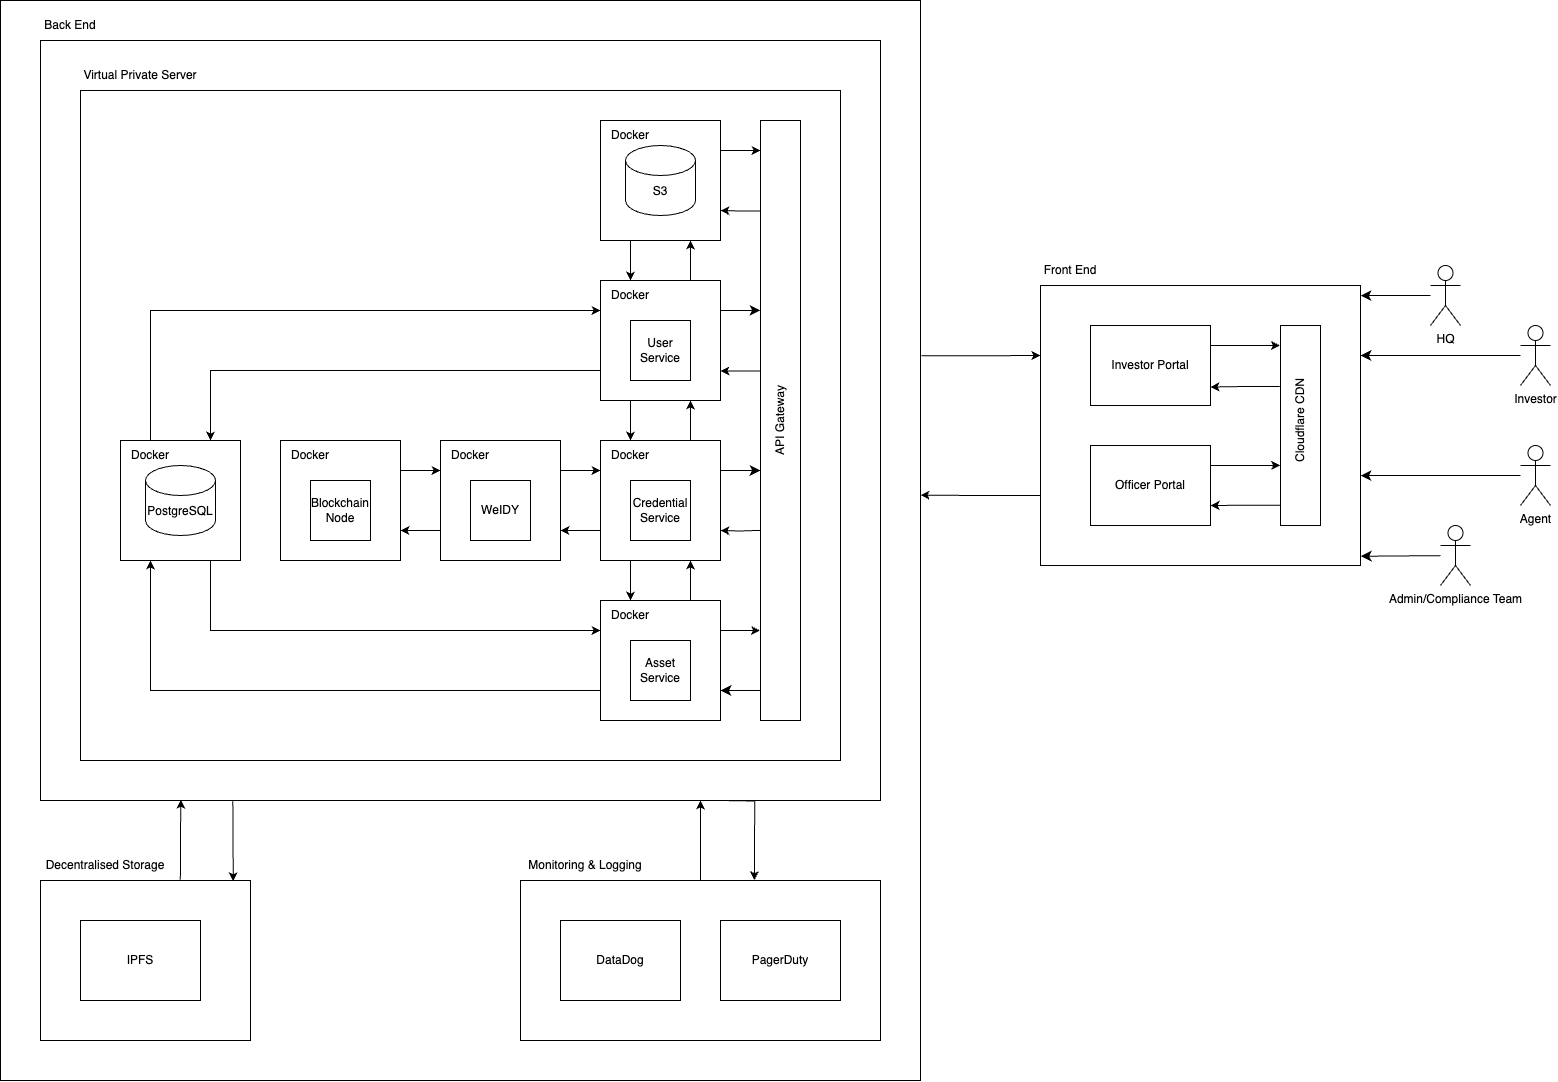

The diagram above was exported from draw.io. Its source (the exported page's mxGraphModel, read from the mxfile embedded in the PNG):
<mxGraphModel dx="3345" dy="2038" grid="1" gridSize="10" guides="1" tooltips="1" connect="1" arrows="1" fold="1" page="0" pageScale="1" pageWidth="827" pageHeight="1169" math="0" shadow="0">
  <root>
    <mxCell id="0" />
    <mxCell id="1" parent="0" />
    <mxCell id="2" value="" style="rounded=0;whiteSpace=wrap;html=1;" vertex="1" parent="1">
      <mxGeometry x="-720" y="-240" width="920" height="1080" as="geometry" />
    </mxCell>
    <mxCell id="3" value="" style="rounded=0;whiteSpace=wrap;html=1;" vertex="1" parent="1">
      <mxGeometry x="-680" y="-200" width="840" height="760" as="geometry" />
    </mxCell>
    <mxCell id="4" value="" style="rounded=0;whiteSpace=wrap;html=1;" vertex="1" parent="1">
      <mxGeometry x="320" y="45" width="320" height="280" as="geometry" />
    </mxCell>
    <mxCell id="5" value="" style="rounded=0;whiteSpace=wrap;html=1;" vertex="1" parent="1">
      <mxGeometry x="-640" y="-150" width="760" height="670" as="geometry" />
    </mxCell>
    <mxCell id="6" value="" style="group" vertex="1" connectable="0" parent="1">
      <mxGeometry x="40" y="40" width="40" height="440" as="geometry" />
    </mxCell>
    <mxCell id="7" value="" style="rounded=0;whiteSpace=wrap;html=1;" vertex="1" parent="6">
      <mxGeometry y="-160" width="40" height="600" as="geometry" />
    </mxCell>
    <mxCell id="8" value="API Gateway" style="text;html=1;align=center;verticalAlign=middle;whiteSpace=wrap;rounded=0;horizontal=0;" vertex="1" parent="6">
      <mxGeometry y="77.24310344827586" width="40" height="125.51724137931035" as="geometry" />
    </mxCell>
    <mxCell id="9" value="Virtual Private Server" style="text;html=1;align=center;verticalAlign=middle;whiteSpace=wrap;rounded=0;" vertex="1" parent="1">
      <mxGeometry x="-640" y="-180" width="120" height="30" as="geometry" />
    </mxCell>
    <mxCell id="10" value="Investor Portal" style="rounded=0;whiteSpace=wrap;html=1;" vertex="1" parent="1">
      <mxGeometry x="370" y="85" width="120" height="80" as="geometry" />
    </mxCell>
    <mxCell id="11" value="Officer Portal" style="rounded=0;whiteSpace=wrap;html=1;" vertex="1" parent="1">
      <mxGeometry x="370" y="205" width="120" height="80" as="geometry" />
    </mxCell>
    <mxCell id="12" value="Back End" style="text;html=1;align=center;verticalAlign=middle;whiteSpace=wrap;rounded=0;" vertex="1" parent="1">
      <mxGeometry x="-680" y="-230" width="60" height="30" as="geometry" />
    </mxCell>
    <mxCell id="13" value="Front End" style="text;html=1;align=center;verticalAlign=middle;whiteSpace=wrap;rounded=0;" vertex="1" parent="1">
      <mxGeometry x="320" y="15" width="60" height="30" as="geometry" />
    </mxCell>
    <mxCell id="14" value="" style="group" vertex="1" connectable="0" parent="1">
      <mxGeometry x="-120" y="-120" width="120" height="120" as="geometry" />
    </mxCell>
    <mxCell id="15" value="" style="rounded=0;whiteSpace=wrap;html=1;" vertex="1" parent="14">
      <mxGeometry width="120" height="120" as="geometry" />
    </mxCell>
    <mxCell id="16" value="S3" style="shape=cylinder3;whiteSpace=wrap;html=1;boundedLbl=1;backgroundOutline=1;size=15;" vertex="1" parent="14">
      <mxGeometry x="25" y="25" width="70" height="70" as="geometry" />
    </mxCell>
    <mxCell id="17" value="Docker" style="text;html=1;align=center;verticalAlign=middle;whiteSpace=wrap;rounded=0;" vertex="1" parent="14">
      <mxGeometry width="60" height="30" as="geometry" />
    </mxCell>
    <mxCell id="18" value="" style="group" vertex="1" connectable="0" parent="1">
      <mxGeometry x="-600" y="200" width="120" height="120" as="geometry" />
    </mxCell>
    <mxCell id="19" value="" style="rounded=0;whiteSpace=wrap;html=1;" vertex="1" parent="18">
      <mxGeometry width="120" height="120" as="geometry" />
    </mxCell>
    <mxCell id="20" value="PostgreSQL" style="shape=cylinder3;whiteSpace=wrap;html=1;boundedLbl=1;backgroundOutline=1;size=15;" vertex="1" parent="18">
      <mxGeometry x="25" y="25" width="70" height="70" as="geometry" />
    </mxCell>
    <mxCell id="21" value="Docker" style="text;html=1;align=center;verticalAlign=middle;whiteSpace=wrap;rounded=0;" vertex="1" parent="18">
      <mxGeometry width="60" height="30" as="geometry" />
    </mxCell>
    <mxCell id="22" value="" style="group" vertex="1" connectable="0" parent="1">
      <mxGeometry x="-280" y="200" width="120" height="120" as="geometry" />
    </mxCell>
    <mxCell id="23" value="" style="rounded=0;whiteSpace=wrap;html=1;" vertex="1" parent="22">
      <mxGeometry width="120" height="120" as="geometry" />
    </mxCell>
    <mxCell id="24" value="Docker" style="text;html=1;align=center;verticalAlign=middle;whiteSpace=wrap;rounded=0;" vertex="1" parent="22">
      <mxGeometry width="60" height="30" as="geometry" />
    </mxCell>
    <mxCell id="25" value="" style="rounded=0;whiteSpace=wrap;html=1;" vertex="1" parent="22">
      <mxGeometry x="30" y="40" width="60" height="60" as="geometry" />
    </mxCell>
    <mxCell id="26" value="WeIDY" style="text;html=1;align=center;verticalAlign=middle;whiteSpace=wrap;rounded=0;" vertex="1" parent="22">
      <mxGeometry x="30" y="55" width="60" height="30" as="geometry" />
    </mxCell>
    <mxCell id="27" value="" style="group" vertex="1" connectable="0" parent="1">
      <mxGeometry x="-120" y="40" width="120" height="120" as="geometry" />
    </mxCell>
    <mxCell id="28" style="edgeStyle=none;curved=1;rounded=0;orthogonalLoop=1;jettySize=auto;html=1;exitX=1;exitY=0.25;exitDx=0;exitDy=0;fontSize=12;startSize=8;endSize=8;" edge="1" parent="27" source="29">
      <mxGeometry relative="1" as="geometry">
        <mxPoint x="160" y="29.909090909090878" as="targetPoint" />
      </mxGeometry>
    </mxCell>
    <mxCell id="29" value="" style="rounded=0;whiteSpace=wrap;html=1;" vertex="1" parent="27">
      <mxGeometry width="120" height="120" as="geometry" />
    </mxCell>
    <mxCell id="30" value="Docker" style="text;html=1;align=center;verticalAlign=middle;whiteSpace=wrap;rounded=0;" vertex="1" parent="27">
      <mxGeometry width="60" height="30" as="geometry" />
    </mxCell>
    <mxCell id="31" value="" style="rounded=0;whiteSpace=wrap;html=1;" vertex="1" parent="27">
      <mxGeometry x="30" y="40" width="60" height="60" as="geometry" />
    </mxCell>
    <mxCell id="32" value="User Service" style="text;html=1;align=center;verticalAlign=middle;whiteSpace=wrap;rounded=0;" vertex="1" parent="27">
      <mxGeometry x="30" y="55" width="60" height="30" as="geometry" />
    </mxCell>
    <mxCell id="33" value="" style="group" vertex="1" connectable="0" parent="1">
      <mxGeometry x="-120" y="360" width="120" height="120" as="geometry" />
    </mxCell>
    <mxCell id="34" value="" style="rounded=0;whiteSpace=wrap;html=1;" vertex="1" parent="33">
      <mxGeometry width="120" height="120" as="geometry" />
    </mxCell>
    <mxCell id="35" value="Docker" style="text;html=1;align=center;verticalAlign=middle;whiteSpace=wrap;rounded=0;" vertex="1" parent="33">
      <mxGeometry width="60" height="30" as="geometry" />
    </mxCell>
    <mxCell id="36" value="" style="rounded=0;whiteSpace=wrap;html=1;" vertex="1" parent="33">
      <mxGeometry x="30" y="40" width="60" height="60" as="geometry" />
    </mxCell>
    <mxCell id="37" value="Asset Service" style="text;html=1;align=center;verticalAlign=middle;whiteSpace=wrap;rounded=0;" vertex="1" parent="33">
      <mxGeometry x="30" y="55" width="60" height="30" as="geometry" />
    </mxCell>
    <mxCell id="38" value="" style="group" vertex="1" connectable="0" parent="1">
      <mxGeometry x="-120" y="200" width="120" height="120" as="geometry" />
    </mxCell>
    <mxCell id="39" style="edgeStyle=orthogonalEdgeStyle;rounded=0;orthogonalLoop=1;jettySize=auto;html=1;exitX=1;exitY=0.75;exitDx=0;exitDy=0;entryX=1;entryY=0.75;entryDx=0;entryDy=0;" edge="1" parent="38" target="40">
      <mxGeometry relative="1" as="geometry">
        <mxPoint x="160" y="89.86440677966095" as="sourcePoint" />
      </mxGeometry>
    </mxCell>
    <mxCell id="40" value="" style="rounded=0;whiteSpace=wrap;html=1;" vertex="1" parent="38">
      <mxGeometry width="120" height="120" as="geometry" />
    </mxCell>
    <mxCell id="41" value="Docker" style="text;html=1;align=center;verticalAlign=middle;whiteSpace=wrap;rounded=0;" vertex="1" parent="38">
      <mxGeometry width="60" height="30" as="geometry" />
    </mxCell>
    <mxCell id="42" value="" style="rounded=0;whiteSpace=wrap;html=1;" vertex="1" parent="38">
      <mxGeometry x="30" y="40" width="60" height="60" as="geometry" />
    </mxCell>
    <mxCell id="43" value="Credential Service" style="text;html=1;align=center;verticalAlign=middle;whiteSpace=wrap;rounded=0;" vertex="1" parent="38">
      <mxGeometry x="30" y="55" width="60" height="30" as="geometry" />
    </mxCell>
    <mxCell id="44" value="" style="group" vertex="1" connectable="0" parent="1">
      <mxGeometry x="-440" y="200" width="120" height="120" as="geometry" />
    </mxCell>
    <mxCell id="45" value="" style="rounded=0;whiteSpace=wrap;html=1;" vertex="1" parent="44">
      <mxGeometry width="120" height="120" as="geometry" />
    </mxCell>
    <mxCell id="46" value="Docker" style="text;html=1;align=center;verticalAlign=middle;whiteSpace=wrap;rounded=0;" vertex="1" parent="44">
      <mxGeometry width="60" height="30" as="geometry" />
    </mxCell>
    <mxCell id="47" value="" style="rounded=0;whiteSpace=wrap;html=1;" vertex="1" parent="44">
      <mxGeometry x="30" y="40" width="60" height="60" as="geometry" />
    </mxCell>
    <mxCell id="48" value="&lt;p&gt;Blockchain Node&lt;/p&gt;" style="text;html=1;align=center;verticalAlign=middle;whiteSpace=wrap;rounded=0;" vertex="1" parent="44">
      <mxGeometry x="30" y="55" width="60" height="30" as="geometry" />
    </mxCell>
    <mxCell id="49" style="edgeStyle=none;curved=1;rounded=0;orthogonalLoop=1;jettySize=auto;html=1;exitX=1;exitY=0.25;exitDx=0;exitDy=0;fontSize=12;startSize=8;endSize=8;" edge="1" source="40" parent="1">
      <mxGeometry relative="1" as="geometry">
        <mxPoint x="40" y="230" as="targetPoint" />
      </mxGeometry>
    </mxCell>
    <mxCell id="50" style="edgeStyle=none;curved=1;rounded=0;orthogonalLoop=1;jettySize=auto;html=1;entryX=1;entryY=0.75;entryDx=0;entryDy=0;fontSize=12;startSize=8;endSize=8;" edge="1" target="34" parent="1">
      <mxGeometry relative="1" as="geometry">
        <mxPoint x="40" y="450" as="sourcePoint" />
      </mxGeometry>
    </mxCell>
    <mxCell id="51" value="" style="rounded=0;whiteSpace=wrap;html=1;" vertex="1" parent="1">
      <mxGeometry x="560" y="85" width="40" height="200" as="geometry" />
    </mxCell>
    <mxCell id="52" value="Cloudflare CDN" style="text;html=1;align=center;verticalAlign=middle;whiteSpace=wrap;rounded=0;horizontal=0;" vertex="1" parent="1">
      <mxGeometry x="560" y="115" width="40" height="130" as="geometry" />
    </mxCell>
    <mxCell id="53" style="edgeStyle=none;curved=1;rounded=0;orthogonalLoop=1;jettySize=auto;html=1;entryX=1;entryY=0.25;entryDx=0;entryDy=0;fontSize=12;startSize=8;endSize=8;" edge="1" source="54" target="4" parent="1">
      <mxGeometry relative="1" as="geometry" />
    </mxCell>
    <mxCell id="54" value="Investor" style="shape=umlActor;verticalLabelPosition=bottom;verticalAlign=top;html=1;outlineConnect=0;" vertex="1" parent="1">
      <mxGeometry x="800" y="85" width="30" height="60" as="geometry" />
    </mxCell>
    <mxCell id="55" value="Agent" style="shape=umlActor;verticalLabelPosition=bottom;verticalAlign=top;html=1;outlineConnect=0;" vertex="1" parent="1">
      <mxGeometry x="800" y="205" width="30" height="60" as="geometry" />
    </mxCell>
    <mxCell id="56" value="Admin/Compliance Team" style="shape=umlActor;verticalLabelPosition=bottom;verticalAlign=top;html=1;outlineConnect=0;" vertex="1" parent="1">
      <mxGeometry x="720" y="285" width="30" height="60" as="geometry" />
    </mxCell>
    <mxCell id="57" value="" style="edgeStyle=none;curved=1;rounded=0;orthogonalLoop=1;jettySize=auto;html=1;fontSize=12;startSize=8;endSize=8;entryX=1;entryY=0.036;entryDx=0;entryDy=0;entryPerimeter=0;" edge="1" source="58" target="4" parent="1">
      <mxGeometry relative="1" as="geometry" />
    </mxCell>
    <mxCell id="58" value="HQ" style="shape=umlActor;verticalLabelPosition=bottom;verticalAlign=top;html=1;outlineConnect=0;" vertex="1" parent="1">
      <mxGeometry x="710" y="25" width="30" height="60" as="geometry" />
    </mxCell>
    <mxCell id="59" style="edgeStyle=none;curved=1;rounded=0;orthogonalLoop=1;jettySize=auto;html=1;entryX=1.001;entryY=0.967;entryDx=0;entryDy=0;entryPerimeter=0;fontSize=12;startSize=8;endSize=8;" edge="1" source="56" target="4" parent="1">
      <mxGeometry relative="1" as="geometry" />
    </mxCell>
    <mxCell id="60" style="edgeStyle=none;curved=1;rounded=0;orthogonalLoop=1;jettySize=auto;html=1;entryX=1;entryY=0.679;entryDx=0;entryDy=0;entryPerimeter=0;fontSize=12;startSize=8;endSize=8;" edge="1" source="55" target="4" parent="1">
      <mxGeometry relative="1" as="geometry" />
    </mxCell>
    <mxCell id="61" style="edgeStyle=orthogonalEdgeStyle;rounded=0;orthogonalLoop=1;jettySize=auto;html=1;exitX=1;exitY=0.25;exitDx=0;exitDy=0;entryX=-0.015;entryY=0.1;entryDx=0;entryDy=0;entryPerimeter=0;" edge="1" source="10" target="51" parent="1">
      <mxGeometry relative="1" as="geometry" />
    </mxCell>
    <mxCell id="62" style="edgeStyle=orthogonalEdgeStyle;rounded=0;orthogonalLoop=1;jettySize=auto;html=1;exitX=-0.017;exitY=0.239;exitDx=0;exitDy=0;entryX=1;entryY=0.769;entryDx=0;entryDy=0;entryPerimeter=0;exitPerimeter=0;" edge="1" source="52" target="10" parent="1">
      <mxGeometry relative="1" as="geometry" />
    </mxCell>
    <mxCell id="63" style="edgeStyle=orthogonalEdgeStyle;rounded=0;orthogonalLoop=1;jettySize=auto;html=1;exitX=1;exitY=0.25;exitDx=0;exitDy=0;entryX=-0.006;entryY=0.845;entryDx=0;entryDy=0;entryPerimeter=0;" edge="1" source="11" target="52" parent="1">
      <mxGeometry relative="1" as="geometry" />
    </mxCell>
    <mxCell id="64" style="edgeStyle=orthogonalEdgeStyle;rounded=0;orthogonalLoop=1;jettySize=auto;html=1;exitX=-0.012;exitY=0.899;exitDx=0;exitDy=0;entryX=1;entryY=0.75;entryDx=0;entryDy=0;exitPerimeter=0;" edge="1" source="51" target="11" parent="1">
      <mxGeometry relative="1" as="geometry" />
    </mxCell>
    <mxCell id="65" value="" style="rounded=0;whiteSpace=wrap;html=1;" vertex="1" parent="1">
      <mxGeometry x="-200" y="640" width="360" height="160" as="geometry" />
    </mxCell>
    <mxCell id="66" value="Monitoring &amp;amp; Logging" style="text;html=1;align=center;verticalAlign=middle;whiteSpace=wrap;rounded=0;" vertex="1" parent="1">
      <mxGeometry x="-200" y="610" width="130" height="30" as="geometry" />
    </mxCell>
    <mxCell id="67" value="DataDog" style="rounded=0;whiteSpace=wrap;html=1;" vertex="1" parent="1">
      <mxGeometry x="-160" y="680" width="120" height="80" as="geometry" />
    </mxCell>
    <mxCell id="68" value="PagerDuty" style="rounded=0;whiteSpace=wrap;html=1;" vertex="1" parent="1">
      <mxGeometry y="680" width="120" height="80" as="geometry" />
    </mxCell>
    <mxCell id="69" style="edgeStyle=orthogonalEdgeStyle;rounded=0;orthogonalLoop=1;jettySize=auto;html=1;exitX=0.229;exitY=1.001;exitDx=0;exitDy=0;entryX=0.918;entryY=0.005;entryDx=0;entryDy=0;entryPerimeter=0;exitPerimeter=0;" edge="1" source="3" target="70" parent="1">
      <mxGeometry relative="1" as="geometry" />
    </mxCell>
    <mxCell id="70" value="" style="rounded=0;whiteSpace=wrap;html=1;" vertex="1" parent="1">
      <mxGeometry x="-680" y="640" width="210" height="160" as="geometry" />
    </mxCell>
    <mxCell id="71" value="IPFS" style="rounded=0;whiteSpace=wrap;html=1;" vertex="1" parent="1">
      <mxGeometry x="-640" y="680" width="120" height="80" as="geometry" />
    </mxCell>
    <mxCell id="72" value="Decentralised Storage" style="text;html=1;align=center;verticalAlign=middle;whiteSpace=wrap;rounded=0;" vertex="1" parent="1">
      <mxGeometry x="-680" y="610" width="130" height="30" as="geometry" />
    </mxCell>
    <mxCell id="73" style="edgeStyle=orthogonalEdgeStyle;rounded=0;orthogonalLoop=1;jettySize=auto;html=1;exitX=0.5;exitY=0;exitDx=0;exitDy=0;" edge="1" source="65" parent="1">
      <mxGeometry relative="1" as="geometry">
        <mxPoint x="-20" y="560" as="targetPoint" />
      </mxGeometry>
    </mxCell>
    <mxCell id="74" style="edgeStyle=orthogonalEdgeStyle;rounded=0;orthogonalLoop=1;jettySize=auto;html=1;entryX=0.604;entryY=-0.002;entryDx=0;entryDy=0;entryPerimeter=0;exitX=0.79;exitY=1;exitDx=0;exitDy=0;exitPerimeter=0;" edge="1" parent="1">
      <mxGeometry relative="1" as="geometry">
        <mxPoint x="-9.237055564881302e-14" y="560" as="sourcePoint" />
        <mxPoint x="33.84000000000005" y="639.6800000000001" as="targetPoint" />
      </mxGeometry>
    </mxCell>
    <mxCell id="75" style="edgeStyle=orthogonalEdgeStyle;rounded=0;orthogonalLoop=1;jettySize=auto;html=1;exitX=1;exitY=0.25;exitDx=0;exitDy=0;entryX=0;entryY=0.25;entryDx=0;entryDy=0;" edge="1" source="23" target="40" parent="1">
      <mxGeometry relative="1" as="geometry" />
    </mxCell>
    <mxCell id="76" style="edgeStyle=orthogonalEdgeStyle;rounded=0;orthogonalLoop=1;jettySize=auto;html=1;exitX=0;exitY=0.75;exitDx=0;exitDy=0;entryX=1;entryY=0.75;entryDx=0;entryDy=0;" edge="1" source="40" target="23" parent="1">
      <mxGeometry relative="1" as="geometry" />
    </mxCell>
    <mxCell id="77" style="edgeStyle=orthogonalEdgeStyle;rounded=0;orthogonalLoop=1;jettySize=auto;html=1;entryX=0;entryY=0.25;entryDx=0;entryDy=0;exitX=1;exitY=0.25;exitDx=0;exitDy=0;" edge="1" source="45" target="23" parent="1">
      <mxGeometry relative="1" as="geometry">
        <mxPoint x="-320" y="230" as="sourcePoint" />
      </mxGeometry>
    </mxCell>
    <mxCell id="78" style="edgeStyle=orthogonalEdgeStyle;rounded=0;orthogonalLoop=1;jettySize=auto;html=1;exitX=0;exitY=0.75;exitDx=0;exitDy=0;entryX=1;entryY=0.75;entryDx=0;entryDy=0;" edge="1" source="23" target="45" parent="1">
      <mxGeometry relative="1" as="geometry" />
    </mxCell>
    <mxCell id="79" style="edgeStyle=orthogonalEdgeStyle;rounded=0;orthogonalLoop=1;jettySize=auto;html=1;exitX=0.75;exitY=0;exitDx=0;exitDy=0;entryX=0.75;entryY=1;entryDx=0;entryDy=0;" edge="1" source="34" target="40" parent="1">
      <mxGeometry relative="1" as="geometry" />
    </mxCell>
    <mxCell id="80" style="edgeStyle=orthogonalEdgeStyle;rounded=0;orthogonalLoop=1;jettySize=auto;html=1;exitX=0.25;exitY=1;exitDx=0;exitDy=0;entryX=0.25;entryY=0;entryDx=0;entryDy=0;" edge="1" source="40" target="34" parent="1">
      <mxGeometry relative="1" as="geometry" />
    </mxCell>
    <mxCell id="81" style="edgeStyle=orthogonalEdgeStyle;rounded=0;orthogonalLoop=1;jettySize=auto;html=1;exitX=0.75;exitY=0;exitDx=0;exitDy=0;entryX=0.75;entryY=1;entryDx=0;entryDy=0;" edge="1" source="40" target="29" parent="1">
      <mxGeometry relative="1" as="geometry" />
    </mxCell>
    <mxCell id="82" style="edgeStyle=orthogonalEdgeStyle;rounded=0;orthogonalLoop=1;jettySize=auto;html=1;exitX=0.25;exitY=1;exitDx=0;exitDy=0;entryX=0.25;entryY=0;entryDx=0;entryDy=0;" edge="1" source="29" target="40" parent="1">
      <mxGeometry relative="1" as="geometry" />
    </mxCell>
    <mxCell id="83" style="edgeStyle=orthogonalEdgeStyle;rounded=0;orthogonalLoop=1;jettySize=auto;html=1;exitX=0.75;exitY=0;exitDx=0;exitDy=0;entryX=0.75;entryY=1;entryDx=0;entryDy=0;" edge="1" source="29" target="15" parent="1">
      <mxGeometry relative="1" as="geometry" />
    </mxCell>
    <mxCell id="84" style="edgeStyle=orthogonalEdgeStyle;rounded=0;orthogonalLoop=1;jettySize=auto;html=1;exitX=0.25;exitY=1;exitDx=0;exitDy=0;entryX=0.25;entryY=0;entryDx=0;entryDy=0;" edge="1" source="15" target="29" parent="1">
      <mxGeometry relative="1" as="geometry" />
    </mxCell>
    <mxCell id="85" style="edgeStyle=orthogonalEdgeStyle;rounded=0;orthogonalLoop=1;jettySize=auto;html=1;exitX=-0.005;exitY=0.105;exitDx=0;exitDy=0;entryX=1;entryY=0.75;entryDx=0;entryDy=0;exitPerimeter=0;" edge="1" source="8" target="29" parent="1">
      <mxGeometry relative="1" as="geometry">
        <mxPoint x="40" y="130" as="sourcePoint" />
      </mxGeometry>
    </mxCell>
    <mxCell id="86" style="edgeStyle=orthogonalEdgeStyle;rounded=0;orthogonalLoop=1;jettySize=auto;html=1;exitX=1;exitY=0.25;exitDx=0;exitDy=0;entryX=-0.016;entryY=0.849;entryDx=0;entryDy=0;entryPerimeter=0;" edge="1" source="34" target="7" parent="1">
      <mxGeometry relative="1" as="geometry" />
    </mxCell>
    <mxCell id="87" style="edgeStyle=orthogonalEdgeStyle;rounded=0;orthogonalLoop=1;jettySize=auto;html=1;exitX=1;exitY=0.25;exitDx=0;exitDy=0;" edge="1" source="15" parent="1">
      <mxGeometry relative="1" as="geometry">
        <mxPoint x="40" y="-90" as="targetPoint" />
      </mxGeometry>
    </mxCell>
    <mxCell id="88" style="edgeStyle=orthogonalEdgeStyle;rounded=0;orthogonalLoop=1;jettySize=auto;html=1;exitX=0.002;exitY=0.151;exitDx=0;exitDy=0;entryX=1;entryY=0.75;entryDx=0;entryDy=0;exitPerimeter=0;" edge="1" source="7" target="15" parent="1">
      <mxGeometry relative="1" as="geometry" />
    </mxCell>
    <mxCell id="89" style="edgeStyle=orthogonalEdgeStyle;rounded=0;orthogonalLoop=1;jettySize=auto;html=1;exitX=0;exitY=0.75;exitDx=0;exitDy=0;entryX=0.75;entryY=0;entryDx=0;entryDy=0;" edge="1" source="29" target="19" parent="1">
      <mxGeometry relative="1" as="geometry" />
    </mxCell>
    <mxCell id="90" style="edgeStyle=orthogonalEdgeStyle;rounded=0;orthogonalLoop=1;jettySize=auto;html=1;exitX=0.25;exitY=0;exitDx=0;exitDy=0;entryX=0;entryY=0.25;entryDx=0;entryDy=0;" edge="1" source="19" target="29" parent="1">
      <mxGeometry relative="1" as="geometry" />
    </mxCell>
    <mxCell id="91" style="edgeStyle=orthogonalEdgeStyle;rounded=0;orthogonalLoop=1;jettySize=auto;html=1;exitX=0;exitY=0.75;exitDx=0;exitDy=0;entryX=0.25;entryY=1;entryDx=0;entryDy=0;" edge="1" source="34" target="19" parent="1">
      <mxGeometry relative="1" as="geometry" />
    </mxCell>
    <mxCell id="92" style="edgeStyle=orthogonalEdgeStyle;rounded=0;orthogonalLoop=1;jettySize=auto;html=1;exitX=0.75;exitY=1;exitDx=0;exitDy=0;entryX=0;entryY=0.25;entryDx=0;entryDy=0;" edge="1" source="19" target="34" parent="1">
      <mxGeometry relative="1" as="geometry" />
    </mxCell>
    <mxCell id="93" style="edgeStyle=orthogonalEdgeStyle;rounded=0;orthogonalLoop=1;jettySize=auto;html=1;exitX=1.001;exitY=0.329;exitDx=0;exitDy=0;entryX=0;entryY=0.25;entryDx=0;entryDy=0;exitPerimeter=0;" edge="1" source="2" target="4" parent="1">
      <mxGeometry relative="1" as="geometry" />
    </mxCell>
    <mxCell id="94" style="edgeStyle=orthogonalEdgeStyle;rounded=0;orthogonalLoop=1;jettySize=auto;html=1;exitX=0;exitY=0.75;exitDx=0;exitDy=0;entryX=1;entryY=0.458;entryDx=0;entryDy=0;entryPerimeter=0;" edge="1" source="4" target="2" parent="1">
      <mxGeometry relative="1" as="geometry" />
    </mxCell>
    <mxCell id="95" style="edgeStyle=orthogonalEdgeStyle;rounded=0;orthogonalLoop=1;jettySize=auto;html=1;exitX=0.666;exitY=-0.004;exitDx=0;exitDy=0;entryX=0.167;entryY=0.999;entryDx=0;entryDy=0;entryPerimeter=0;exitPerimeter=0;" edge="1" source="70" target="3" parent="1">
      <mxGeometry relative="1" as="geometry" />
    </mxCell>
  </root>
</mxGraphModel>